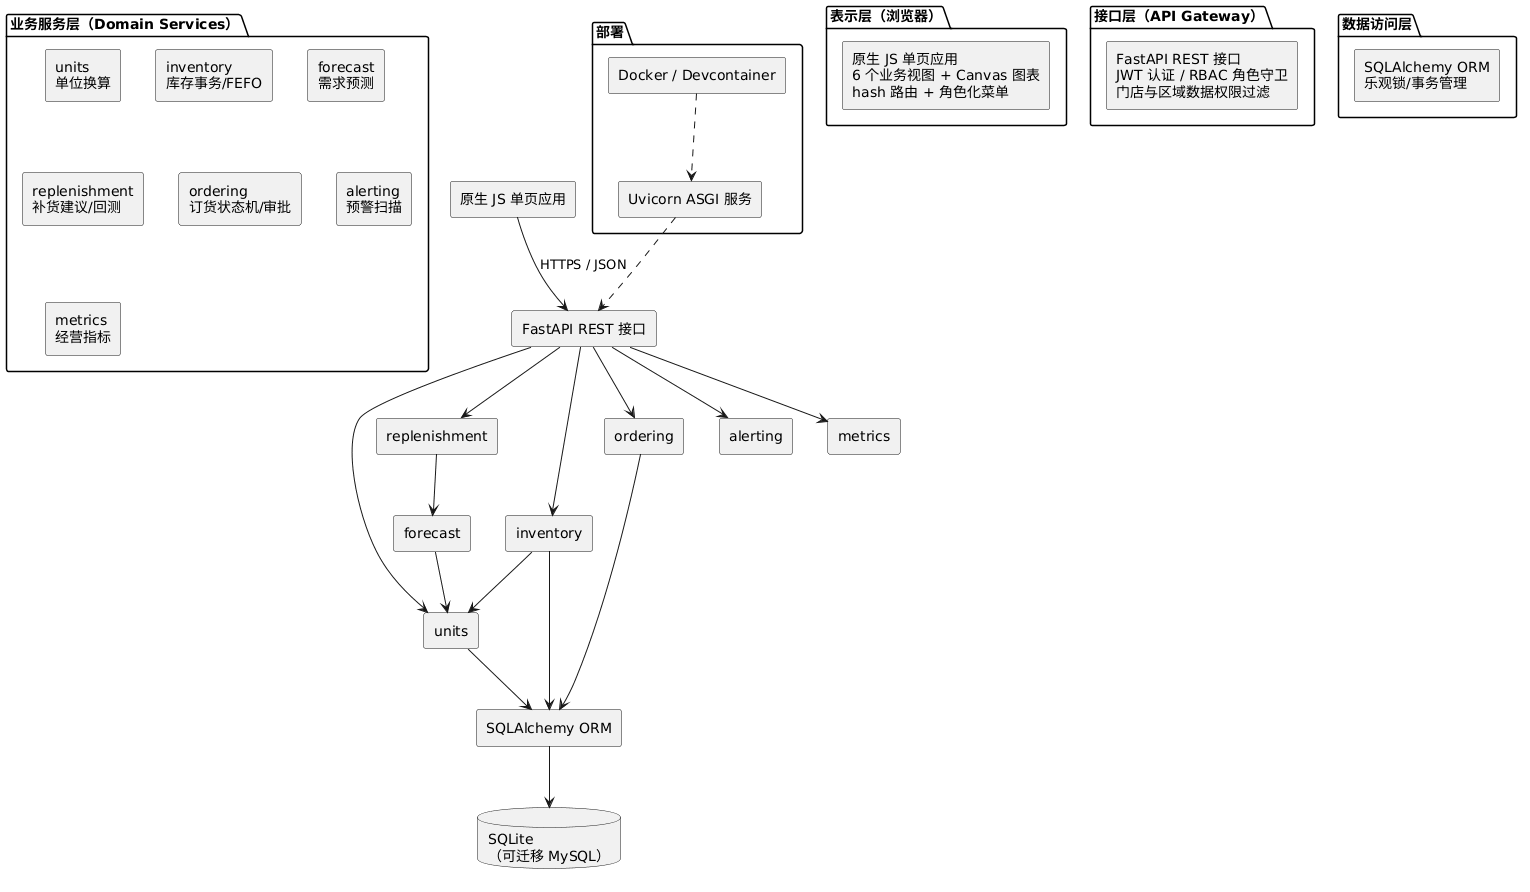

The diagram above was rendered by PlantUML. Its source (embedded in the PNG):
@startuml
skinparam backgroundColor #FFFFFF
skinparam componentStyle rectangle
package "表示层（浏览器）" {
  [原生 JS 单页应用\n6 个业务视图 + Canvas 图表\nhash 路由 + 角色化菜单]
}
package "接口层（API Gateway）" {
  [FastAPI REST 接口\nJWT 认证 / RBAC 角色守卫\n门店与区域数据权限过滤]
}
package "业务服务层（Domain Services）" {
  [units\n单位换算]
  [inventory\n库存事务/FEFO]
  [forecast\n需求预测]
  [replenishment\n补货建议/回测]
  [ordering\n订货状态机/审批]
  [alerting\n预警扫描]
  [metrics\n经营指标]
}
package "数据访问层" {
  [SQLAlchemy ORM\n乐观锁/事务管理]
}
database "SQLite\n（可迁移 MySQL）" as DB
folder "部署" {
  [Uvicorn ASGI 服务]
  [Docker / Devcontainer]
}

[原生 JS 单页应用] --> [FastAPI REST 接口] : HTTPS / JSON
[FastAPI REST 接口] --> [units]
[FastAPI REST 接口] --> [inventory]
[FastAPI REST 接口] --> [replenishment]
[FastAPI REST 接口] --> [ordering]
[FastAPI REST 接口] --> [alerting]
[FastAPI REST 接口] --> [metrics]
[replenishment] --> [forecast]
[forecast] --> [units]
[inventory] --> [units]
[units] --> [SQLAlchemy ORM]
[inventory] --> [SQLAlchemy ORM]
[ordering] --> [SQLAlchemy ORM]
[SQLAlchemy ORM] --> DB
[Uvicorn ASGI 服务] ..> [FastAPI REST 接口]
[Docker / Devcontainer] ..> [Uvicorn ASGI 服务]
@enduml